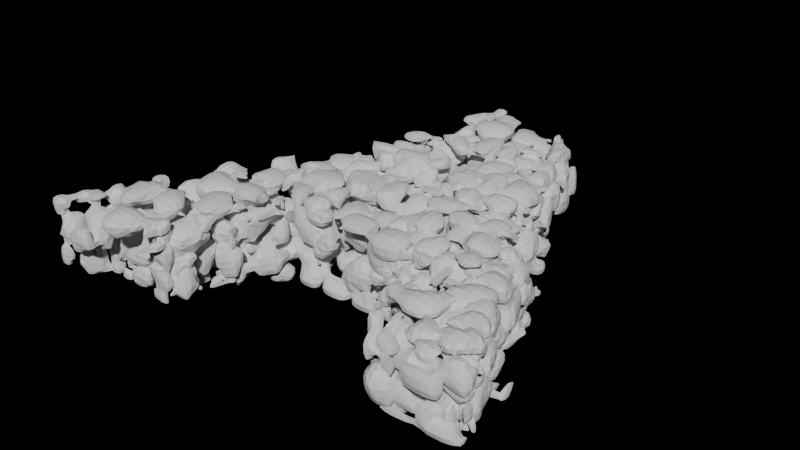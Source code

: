 # Source: Procedural_Fracture_V1.blend  (saved by Blender 4.2.66; exported with 4.5.12 LTS)
import bpy
from mathutils import Matrix  # noqa: F401  (used for matrix-valued properties, if any)

bpy.ops.wm.read_factory_settings(use_empty=True)
scene = bpy.context.scene
scene.name = 'Scene'

# ---- collections
col_collection = bpy.data.collections.new('Collection'); scene.collection.children.link(col_collection)

# ---- materials (node trees are filled in below, after node groups)
mat_material_001 = bpy.data.materials.new('Material.001')

# ---- node groups
ng_geometry_nodes = bpy.data.node_groups.new('Geometry Nodes', 'GeometryNodeTree')
_s = ng_geometry_nodes.interface.new_socket(name='Geometry', in_out='OUTPUT', socket_type='NodeSocketGeometry')
_s = ng_geometry_nodes.interface.new_socket(name='Geometry', in_out='INPUT', socket_type='NodeSocketGeometry')
ng_geometry_nodes.is_modifier = True
# nodes of 'Geometry Nodes' reference scene objects; filled in after objects exist

# ---- material node trees
mat_material_001.use_nodes = True; mat_material_001.node_tree.nodes.clear()
_N = mat_material_001.node_tree.nodes; _L = mat_material_001.node_tree.links
n0 = _N.new('ShaderNodeBsdfPrincipled'); n0.name = 'Principled BSDF'; n0.location = (10, 300)
n0.inputs[0].default_value = (0.0, 0.0, 0.0, 1.0)
n0.inputs[2].default_value = 0.0
n0.inputs[14].default_value = (0.0, 0.0, 0.0, 1.0)
n0.inputs[20].default_value = 0.0
n0.inputs[27].default_value = (0.0, 0.0, 0.0, 1.0)
n0.inputs[28].default_value = 1.0
n1 = _N.new('ShaderNodeOutputMaterial'); n1.name = 'Material Output'; n1.location = (300, 300)
_L.new(n0.outputs[0], n1.inputs[0])
n1.is_active_output = True

# ---- world
world_world = bpy.data.worlds.new('World'); scene.world = world_world
world_world.use_nodes = True; world_world.node_tree.nodes.clear()
_N = world_world.node_tree.nodes; _L = world_world.node_tree.links
n0 = _N.new('ShaderNodeOutputWorld'); n0.name = 'World Output'; n0.location = (300, 300)
n1 = _N.new('ShaderNodeBackground'); n1.name = 'Background'; n1.location = (10, 300)
n1.inputs[0].default_value = (0.0, 0.0, 0.0, 1.0)
_L.new(n1.outputs[0], n0.inputs[0])
n0.is_active_output = True
world_world.color = (0.05088, 0.05088, 0.05088)
world_world.sun_shadow_jitter_overblur = 0.0

# ---- meshes
me_text = bpy.data.meshes.new('Text')
me_text.from_pydata([(0.2335, -0.343, 0.04), (0.1425, -0.142, 0.04), (-0.1475, -0.142, 0.04), (-0.2335, -0.343, 0.04), (-0.3335, -0.343, 0.04), (-0.0405, 0.343, 0.04), (0.0285, 0.343, 0.04), (0.3335, -0.343, 0.04), (0.1025, -0.054, 0.04), (-0.0075, 0.193, 0.04), (-0.1095, -0.054, 0.04), (0.2335, -0.343, -0.04), (0.1425, -0.142, -0.04), (-0.1475, -0.142, -0.04), (-0.2335, -0.343, -0.04), (-0.3335, -0.343, -0.04), (-0.0405, 0.343, -0.04), (0.0285, 0.343, -0.04), (0.3335, -0.343, -0.04), (0.1025, -0.054, -0.04), (-0.0075, 0.193, -0.04), (-0.1095, -0.054, -0.04), (0.2335, -0.343, -0.04), (0.2335, -0.343, 0.04), (0.1425, -0.142, -0.04), (0.1425, -0.142, 0.04), (-0.1475, -0.142, -0.04), (-0.1475, -0.142, 0.04), (-0.2335, -0.343, -0.04), (-0.2335, -0.343, 0.04), (-0.3335, -0.343, -0.04), (-0.3335, -0.343, 0.04), (-0.0405, 0.343, -0.04), (-0.0405, 0.343, 0.04), (0.0285, 0.343, -0.04), (0.0285, 0.343, 0.04), (0.3335, -0.343, -0.04), (0.3335, -0.343, 0.04), (0.1025, -0.054, -0.04), (0.1025, -0.054, 0.04), (-0.0075, 0.193, -0.04), (-0.0075, 0.193, 0.04), (-0.1095, -0.054, -0.04), (-0.1095, -0.054, 0.04)], [], [(4, 6, 5), (4, 9, 6), (9, 7, 6), (4, 10, 9), (8, 7, 9), (4, 2, 10), (2, 8, 10), (2, 1, 8), (1, 7, 8), (4, 3, 2), (0, 7, 1), (15, 16, 17), (15, 17, 20), (20, 17, 18), (15, 20, 21), (19, 20, 18), (15, 21, 13), (13, 21, 19), (13, 19, 12), (12, 19, 18), (15, 13, 14), (11, 12, 18), (23, 25, 24, 22), (25, 27, 26, 24), (27, 29, 28, 26), (29, 31, 30, 28), (31, 33, 32, 30), (33, 35, 34, 32), (35, 37, 36, 34), (37, 23, 22, 36), (39, 41, 40, 38), (41, 43, 42, 40), (43, 39, 38, 42)])
me_text.polygons.foreach_set('use_smooth', [0, 0, 0, 0, 0, 0, 0, 0, 0, 0, 0, 0, 0, 0, 0, 0, 0, 0, 0, 0, 0, 0, 1, 1, 1, 1, 1, 1, 1, 1, 1, 1, 1])
_uv = me_text.uv_layers.new(name='UVMap')
_uv.uv.foreach_set('vector', [0.4, 0.0, 0.6, 0.0, 0.5, 0.0, 0.4, 0.0, 0.9, 0.0, 0.6, 0.0, 0.9, 0.0, 0.7, 0.0, 0.6, 0.0, 0.4, 0.0, 1.0, 0.0, 0.9, 0.0, 0.8, 0.0, 0.7, 0.0, 0.9, 0.0, 0.4, 0.0, 0.2, 0.0, 1.0, 0.0, 0.2, 0.0, 0.8, 0.0, 1.0, 0.0, 0.2, 0.0, 0.1, 0.0, 0.8, 0.0, 0.1, 0.0, 0.7, 0.0, 0.8, 0.0, 0.4, 0.0, 0.3, 0.0, 0.2, 0.0, 0.0, 0.0, 0.7, 0.0, 0.1, 0.0, 0.4, 0.0, 0.5, 0.0, 0.6, 0.0, 0.4, 0.0, 0.6, 0.0, 0.9, 0.0, 0.9, 0.0, 0.6, 0.0, 0.7, 0.0, 0.4, 0.0, 0.9, 0.0, 1.0, 0.0, 0.8, 0.0, 0.9, 0.0, 0.7, 0.0, 0.4, 0.0, 1.0, 0.0, 0.2, 0.0, 0.2, 0.0, 1.0, 0.0, 0.8, 0.0, 0.2, 0.0, 0.8, 0.0, 0.1, 0.0, 0.1, 0.0, 0.8, 0.0, 0.7, 0.0, 0.4, 0.0, 0.2, 0.0, 0.3, 0.0, 0.0, 0.0, 0.1, 0.0, 0.7, 0.0, 0.0, 1.0, 0.125, 1.0, 0.125, 0.0, 0.0, 0.0, 0.125, 1.0, 0.25, 1.0, 0.25, 0.0, 0.125, 0.0, 0.25, 1.0, 0.375, 1.0, 0.375, 0.0, 0.25, 0.0, 0.375, 1.0, 0.5, 1.0, 0.5, 0.0, 0.375, 0.0, 0.5, 1.0, 0.625, 1.0, 0.625, 0.0, 0.5, 0.0, 0.625, 1.0, 0.75, 1.0, 0.75, 0.0, 0.625, 0.0, 0.75, 1.0, 0.875, 1.0, 0.875, 0.0, 0.75, 0.0, 0.875, 1.0, 1.0, 1.0, 1.0, 0.0, 0.875, 0.0, 0.0, 1.0, 0.3333, 1.0, 0.3333, 0.0, 0.0, 0.0, 0.3333, 1.0, 0.6667, 1.0, 0.6667, 0.0, 0.3333, 0.0, 0.6667, 1.0, 1.0, 1.0, 1.0, 0.0, 0.6667, 0.0])
me_text.auto_texspace = False
me_text.update()
me_plane = bpy.data.meshes.new('Plane')
me_plane.from_pydata([(-1.0, -1.0, 0.0), (1.0, -1.0, 0.0), (-1.0, 1.0, 0.0), (1.0, 1.0, 0.0)], [], [(0, 1, 3, 2)])
_uv = me_plane.uv_layers.new(name='UVMap')
_uv.uv.foreach_set('vector', [0.0, 0.0, 1.0, 0.0, 1.0, 1.0, 0.0, 1.0])
me_plane.materials.append(mat_material_001)
me_plane.update()

# ---- objects
ob_text = bpy.data.objects.new('Text', me_text)
ob_plane = bpy.data.objects.new('Plane', me_plane)
_N = ng_geometry_nodes.nodes; _L = ng_geometry_nodes.links
n0 = _N.new('NodeGroupOutput'); n0.name = 'Group Output'; n0.location = (542, -48)
n1 = _N.new('GeometryNodeVolumeCube'); n1.name = 'Volume Cube'; n1.location = (-260, -60)
n1.inputs[4].default_value = 75
n1.inputs[5].default_value = 75
n1.inputs[6].default_value = 75
n2 = _N.new('ShaderNodeTexVoronoi'); n2.name = 'Voronoi Texture'; n2.location = (-880, -280)
n2.voronoi_dimensions = '4D'
n2.feature = 'DISTANCE_TO_EDGE'
n2.normalize = True
n2.inputs[2].default_value = 8.4
n2.inputs[4].default_value = 0.0
n2.inputs[8].default_value = 0.7333
n3 = _N.new('ShaderNodeMath'); n3.name = 'Math'; n3.location = (-681, -272)
n3.inputs[1].default_value = 0.005
n4 = _N.new('GeometryNodeObjectInfo'); n4.name = 'Object Info'; n4.location = (-1080, 20)
n4.transform_space = 'RELATIVE'
n4.inputs[0].default_value = ob_text
n5 = _N.new('ShaderNodeMath'); n5.name = 'Math.001'; n5.location = (-440, -60)
n5.operation = 'MULTIPLY'
n6 = _N.new('GeometryNodeProximity'); n6.name = 'Geometry Proximity'; n6.location = (-880, 20)
n7 = _N.new('GeometryNodeVolumeToMesh'); n7.name = 'Volume to Mesh'; n7.location = (-78, -65)
n8 = _N.new('GeometryNodeScaleElements'); n8.name = 'Scale Elements'; n8.location = (138, -50)
n8.inputs[2].default_value = 1.3
n9 = _N.new('FunctionNodeCompare'); n9.name = 'Compare'; n9.location = (-680, 20)
n9.operation = 'LESS_THAN'
n9.inputs[1].default_value = 0.07
n10 = _N.new('GeometryNodeSubdivisionSurface'); n10.name = 'Subdivision Surface'; n10.location = (343, -126)
n10.inputs[4].default_value = False
n11 = _N.new('ShaderNodeTexNoise'); n11.name = 'Noise Texture'; n11.location = (-973, 484)
n11.inputs[2].default_value = 20.5
n11.inputs[3].default_value = 5.4
n11.inputs[5].default_value = 4.5
n11.inputs[8].default_value = 6.8
n12 = _N.new('FunctionNodeCompare'); n12.name = 'Compare.001'; n12.location = (-74, 156)
n12.operation = 'LESS_THAN'
n12.inputs[1].default_value = 0.5
n13 = _N.new('ShaderNodeTexWave'); n13.name = 'Wave Texture'; n13.location = (-807, 503)
n13.bands_direction = 'DIAGONAL'
n13.rings_direction = 'SPHERICAL'
n13.wave_profile = 'SAW'
n13.inputs[1].default_value = 1.7
n13.inputs[2].default_value = 3.2
n13.inputs[6].default_value = 11.1
n14 = _N.new('ShaderNodeMath'); n14.name = 'Math.002'; n14.location = (-280, 163)
n14.operation = 'MULTIPLY'
n14.inputs[1].default_value = 0.3
n15 = _N.new('ShaderNodeTexMagic'); n15.name = 'Magic Texture'; n15.location = (-477, 181)
n15.turbulence_depth = 5
n15.inputs[1].default_value = 12.35
n15.inputs[2].default_value = 5.5
_L.new(n2.outputs[0], n3.inputs[0])
_L.new(n4.outputs[4], n6.inputs[0])
_L.new(n1.outputs[0], n7.inputs[0])
_L.new(n7.outputs[0], n8.inputs[0])
_L.new(n6.outputs[1], n9.inputs[0])
_L.new(n5.outputs[0], n1.inputs[0])
_L.new(n3.outputs[0], n5.inputs[1])
_L.new(n9.outputs[0], n5.inputs[0])
_L.new(n8.outputs[0], n10.inputs[0])
_L.new(n14.outputs[0], n12.inputs[0])
_L.new(n15.outputs[1], n14.inputs[0])
_L.new(n8.outputs[0], n0.inputs[0])
_L.new(n12.outputs[0], n8.inputs[1])
n0.is_active_output = True

# ---- transforms, parenting, visibility, modifiers, constraints
ob_text.location = (0.0, 0.0, 0.0)
ob_text.scale = (2.875, 2.875, 2.875)
ob_text.hide_render = True
ob_plane.location = (0.0, 0.0, 0.0)
_m = ob_plane.modifiers.new('GeometryNodes', 'NODES')
_m.node_group = ng_geometry_nodes

# ---- collection membership
col_collection.objects.link(ob_text)
col_collection.objects.link(ob_plane)

# ---- scene / render settings (as saved in the file)
scene.frame_start = 1; scene.frame_end = 250; scene.frame_set(1)
scene.render.engine = 'BLENDER_EEVEE_NEXT'
scene.render.film_transparent = True
bpy.context.view_layer.update()

# ---- added for rendering (the .blend has no active camera and no usable light): camera, sun
cam_auto = bpy.data.cameras.new('AutoCamera')
cam_auto.lens = 50.0
cam_auto.sensor_width = 36.0
cam_auto.clip_end = 1000.0
ob_auto_camera = bpy.data.objects.new('AutoCamera', cam_auto)
scene.collection.objects.link(ob_auto_camera)
ob_auto_camera.location = (2.89532, -3.61475, 2.37417)
ob_auto_camera.rotation_euler = (1.09748, -7.21219e-08, 0.694738)
scene.camera = ob_auto_camera
light_auto_sun = bpy.data.lights.new('AutoSun', 'SUN')
light_auto_sun.energy = 3.0
light_auto_sun.angle = 0.0523599
ob_auto_sun = bpy.data.objects.new('AutoSun', light_auto_sun)
scene.collection.objects.link(ob_auto_sun)
ob_auto_sun.rotation_euler = (0.872665, 0.174533, 0.523599)
bpy.context.view_layer.update()
